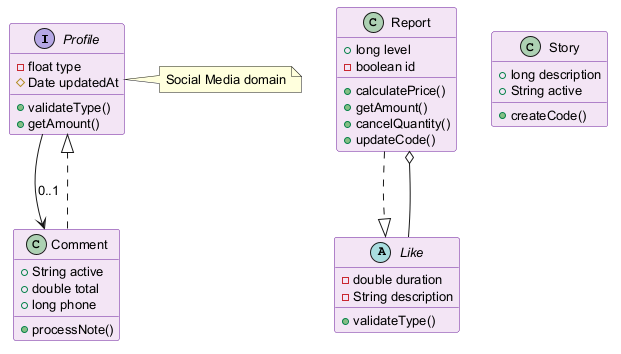

The diagram above was rendered by PlantUML. Its source (embedded in the PNG):
@startuml
skinparam backgroundColor #FFFFFF
skinparam classBackgroundColor #F3E5F5
skinparam classBorderColor #6A1B9A
skinparam defaultFontSize 13
interface Profile {
  -float type
  #Date updatedAt
  +validateType()
  +getAmount()
}
class Comment {
  +String active
  +double total
  +long phone
  +processNote()
}
class Report {
  +long level
  -boolean id
  +calculatePrice()
  +getAmount()
  +cancelQuantity()
  +updateCode()
}
class Story {
  +long description
  +String active
  +createCode()
}
abstract class Like {
  -double duration
  -String description
  +validateType()
}
Like --o Report
Comment ..|> Profile
Report ..|> Like
Profile --> Comment : "0..1"
note right of Profile : Social Media domain
@enduml